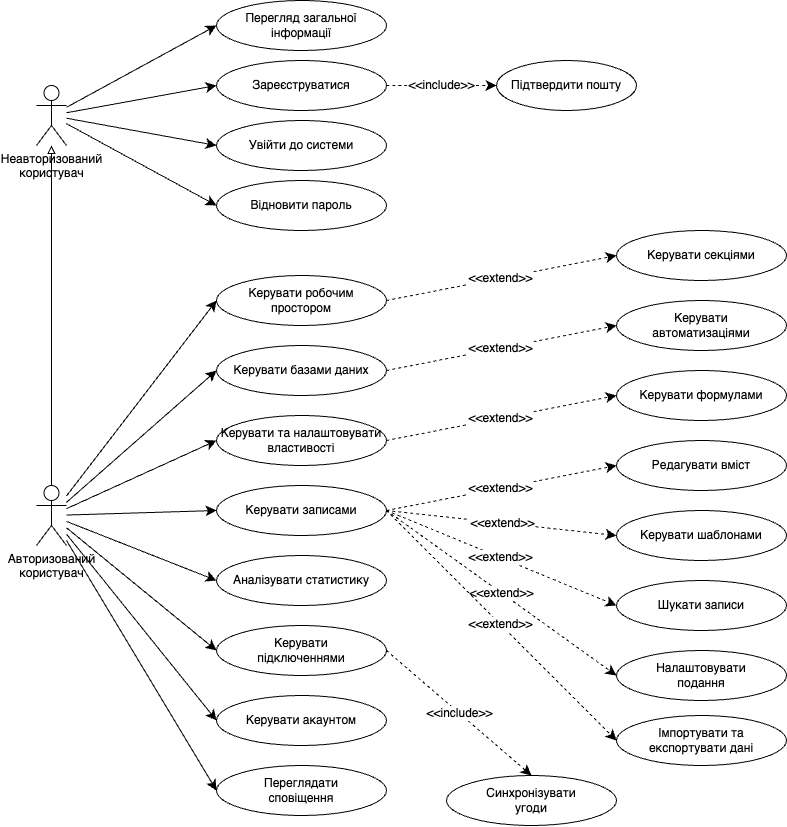

The diagram above was exported from draw.io. Its source (the exported page's mxGraphModel, read from the mxfile embedded in the PNG):
<mxGraphModel dx="1778" dy="2260" grid="1" gridSize="10" guides="1" tooltips="1" connect="1" arrows="1" fold="1" page="1" pageScale="1" pageWidth="1169" pageHeight="1100" math="0" shadow="0">
  <root>
    <mxCell id="0" />
    <mxCell id="1" parent="0" />
    <mxCell id="zfbLQeFxsEgy-nIgHIGi-1" value="Авторизований&lt;br&gt;користувач" style="shape=umlActor;verticalLabelPosition=bottom;verticalAlign=top;html=1;outlineConnect=0;" parent="1" vertex="1">
      <mxGeometry x="100" y="430" width="30" height="60" as="geometry" />
    </mxCell>
    <mxCell id="zfbLQeFxsEgy-nIgHIGi-2" value="Неавторизований&lt;br&gt;користувач" style="shape=umlActor;verticalLabelPosition=bottom;verticalAlign=top;html=1;outlineConnect=0;" parent="1" vertex="1">
      <mxGeometry x="100" y="30" width="30" height="60" as="geometry" />
    </mxCell>
    <mxCell id="zfbLQeFxsEgy-nIgHIGi-31" style="edgeStyle=orthogonalEdgeStyle;html=1;exitX=0.5;exitY=0;entryX=0.5;entryY=1;endArrow=block;endFill=0;" parent="1" source="zfbLQeFxsEgy-nIgHIGi-1" target="zfbLQeFxsEgy-nIgHIGi-2" edge="1">
      <mxGeometry relative="1" as="geometry" />
    </mxCell>
    <mxCell id="zfbLQeFxsEgy-nIgHIGi-7" value="Перегляд загальної інформації" style="ellipse;whiteSpace=wrap;html=1;" parent="1" vertex="1">
      <mxGeometry x="280" y="-55" width="170" height="50" as="geometry" />
    </mxCell>
    <mxCell id="zfbLQeFxsEgy-nIgHIGi-8" value="Зареєструватися" style="ellipse;whiteSpace=wrap;html=1;" parent="1" vertex="1">
      <mxGeometry x="280" y="5" width="170" height="50" as="geometry" />
    </mxCell>
    <mxCell id="zfbLQeFxsEgy-nIgHIGi-9" value="Увійти до системи" style="ellipse;whiteSpace=wrap;html=1;" parent="1" vertex="1">
      <mxGeometry x="280" y="65" width="170" height="50" as="geometry" />
    </mxCell>
    <mxCell id="zfbLQeFxsEgy-nIgHIGi-12" value="Відновити пароль" style="ellipse;whiteSpace=wrap;html=1;" parent="1" vertex="1">
      <mxGeometry x="280" y="125" width="170" height="50" as="geometry" />
    </mxCell>
    <mxCell id="zfbLQeFxsEgy-nIgHIGi-6" style="edgeStyle=none;curved=1;rounded=0;orthogonalLoop=1;jettySize=auto;html=1;fontSize=12;startSize=8;endSize=8;entryX=0;entryY=0.5;entryDx=0;entryDy=0;" parent="1" source="zfbLQeFxsEgy-nIgHIGi-2" target="zfbLQeFxsEgy-nIgHIGi-7" edge="1">
      <mxGeometry relative="1" as="geometry" />
    </mxCell>
    <mxCell id="zfbLQeFxsEgy-nIgHIGi-10" style="edgeStyle=none;curved=1;rounded=0;orthogonalLoop=1;jettySize=auto;html=1;entryX=0;entryY=0.5;entryDx=0;entryDy=0;fontSize=12;startSize=8;endSize=8;" parent="1" source="zfbLQeFxsEgy-nIgHIGi-2" target="zfbLQeFxsEgy-nIgHIGi-8" edge="1">
      <mxGeometry relative="1" as="geometry" />
    </mxCell>
    <mxCell id="zfbLQeFxsEgy-nIgHIGi-11" style="edgeStyle=none;curved=1;rounded=0;orthogonalLoop=1;jettySize=auto;html=1;entryX=0;entryY=0.5;entryDx=0;entryDy=0;fontSize=12;startSize=8;endSize=8;" parent="1" source="zfbLQeFxsEgy-nIgHIGi-2" target="zfbLQeFxsEgy-nIgHIGi-9" edge="1">
      <mxGeometry relative="1" as="geometry" />
    </mxCell>
    <mxCell id="zfbLQeFxsEgy-nIgHIGi-32" style="edgeStyle=none;curved=1;rounded=0;orthogonalLoop=1;jettySize=auto;html=1;fontSize=12;startSize=8;endSize=8;entryX=0;entryY=0.5;entryDx=0;entryDy=0;" parent="1" source="zfbLQeFxsEgy-nIgHIGi-2" target="zfbLQeFxsEgy-nIgHIGi-12" edge="1">
      <mxGeometry relative="1" as="geometry" />
    </mxCell>
    <mxCell id="zfbLQeFxsEgy-nIgHIGi-13" value="Керувати робочим&lt;br&gt;простором" style="ellipse;whiteSpace=wrap;html=1;" parent="1" vertex="1">
      <mxGeometry x="280" y="220" width="170" height="50" as="geometry" />
    </mxCell>
    <mxCell id="zfbLQeFxsEgy-nIgHIGi-14" value="Керувати базами даних" style="ellipse;whiteSpace=wrap;html=1;" parent="1" vertex="1">
      <mxGeometry x="280" y="290" width="170" height="50" as="geometry" />
    </mxCell>
    <mxCell id="zfbLQeFxsEgy-nIgHIGi-15" value="Керувати та налаштовувати&lt;br&gt;властивості" style="ellipse;whiteSpace=wrap;html=1;" parent="1" vertex="1">
      <mxGeometry x="280" y="360" width="170" height="50" as="geometry" />
    </mxCell>
    <mxCell id="zfbLQeFxsEgy-nIgHIGi-16" value="Керувати записами" style="ellipse;whiteSpace=wrap;html=1;" parent="1" vertex="1">
      <mxGeometry x="280" y="430" width="170" height="50" as="geometry" />
    </mxCell>
    <mxCell id="zfbLQeFxsEgy-nIgHIGi-17" value="Аналізувати статистику" style="ellipse;whiteSpace=wrap;html=1;" parent="1" vertex="1">
      <mxGeometry x="280" y="500" width="170" height="50" as="geometry" />
    </mxCell>
    <mxCell id="zfbLQeFxsEgy-nIgHIGi-18" value="Керувати&lt;br&gt;підключеннями" style="ellipse;whiteSpace=wrap;html=1;" parent="1" vertex="1">
      <mxGeometry x="280" y="570" width="170" height="50" as="geometry" />
    </mxCell>
    <mxCell id="zfbLQeFxsEgy-nIgHIGi-19" value="Керувати акаунтом" style="ellipse;whiteSpace=wrap;html=1;" parent="1" vertex="1">
      <mxGeometry x="280" y="640" width="170" height="50" as="geometry" />
    </mxCell>
    <mxCell id="zfbLQeFxsEgy-nIgHIGi-20" value="Переглядати&lt;br&gt;сповіщення" style="ellipse;whiteSpace=wrap;html=1;" parent="1" vertex="1">
      <mxGeometry x="280" y="710" width="170" height="50" as="geometry" />
    </mxCell>
    <mxCell id="zfbLQeFxsEgy-nIgHIGi-33" style="edgeStyle=none;curved=1;rounded=0;orthogonalLoop=1;jettySize=auto;html=1;fontSize=12;startSize=8;endSize=8;entryX=0;entryY=0.5;entryDx=0;entryDy=0;" parent="1" source="zfbLQeFxsEgy-nIgHIGi-1" target="zfbLQeFxsEgy-nIgHIGi-13" edge="1">
      <mxGeometry relative="1" as="geometry" />
    </mxCell>
    <mxCell id="zfbLQeFxsEgy-nIgHIGi-34" style="edgeStyle=none;curved=1;rounded=0;orthogonalLoop=1;jettySize=auto;html=1;fontSize=12;startSize=8;endSize=8;entryX=0;entryY=0.5;entryDx=0;entryDy=0;" parent="1" source="zfbLQeFxsEgy-nIgHIGi-1" target="zfbLQeFxsEgy-nIgHIGi-14" edge="1">
      <mxGeometry relative="1" as="geometry" />
    </mxCell>
    <mxCell id="zfbLQeFxsEgy-nIgHIGi-35" style="edgeStyle=none;curved=1;rounded=0;orthogonalLoop=1;jettySize=auto;html=1;fontSize=12;startSize=8;endSize=8;entryX=0;entryY=0.5;entryDx=0;entryDy=0;" parent="1" source="zfbLQeFxsEgy-nIgHIGi-1" target="zfbLQeFxsEgy-nIgHIGi-15" edge="1">
      <mxGeometry relative="1" as="geometry" />
    </mxCell>
    <mxCell id="zfbLQeFxsEgy-nIgHIGi-36" style="edgeStyle=none;curved=1;rounded=0;orthogonalLoop=1;jettySize=auto;html=1;fontSize=12;startSize=8;endSize=8;entryX=0;entryY=0.5;entryDx=0;entryDy=0;" parent="1" source="zfbLQeFxsEgy-nIgHIGi-1" target="zfbLQeFxsEgy-nIgHIGi-16" edge="1">
      <mxGeometry relative="1" as="geometry" />
    </mxCell>
    <mxCell id="zfbLQeFxsEgy-nIgHIGi-37" style="edgeStyle=none;curved=1;rounded=0;orthogonalLoop=1;jettySize=auto;html=1;fontSize=12;startSize=8;endSize=8;entryX=0;entryY=0.5;entryDx=0;entryDy=0;" parent="1" source="zfbLQeFxsEgy-nIgHIGi-1" target="zfbLQeFxsEgy-nIgHIGi-17" edge="1">
      <mxGeometry relative="1" as="geometry" />
    </mxCell>
    <mxCell id="zfbLQeFxsEgy-nIgHIGi-38" style="edgeStyle=none;curved=1;rounded=0;orthogonalLoop=1;jettySize=auto;html=1;fontSize=12;startSize=8;endSize=8;entryX=0;entryY=0.5;entryDx=0;entryDy=0;" parent="1" source="zfbLQeFxsEgy-nIgHIGi-1" target="zfbLQeFxsEgy-nIgHIGi-18" edge="1">
      <mxGeometry relative="1" as="geometry" />
    </mxCell>
    <mxCell id="zfbLQeFxsEgy-nIgHIGi-39" style="edgeStyle=none;curved=1;rounded=0;orthogonalLoop=1;jettySize=auto;html=1;fontSize=12;startSize=8;endSize=8;entryX=0;entryY=0.5;entryDx=0;entryDy=0;" parent="1" source="zfbLQeFxsEgy-nIgHIGi-1" target="zfbLQeFxsEgy-nIgHIGi-19" edge="1">
      <mxGeometry relative="1" as="geometry" />
    </mxCell>
    <mxCell id="zfbLQeFxsEgy-nIgHIGi-40" style="edgeStyle=none;curved=1;rounded=0;orthogonalLoop=1;jettySize=auto;html=1;fontSize=12;startSize=8;endSize=8;entryX=0;entryY=0.5;entryDx=0;entryDy=0;" parent="1" source="zfbLQeFxsEgy-nIgHIGi-1" target="zfbLQeFxsEgy-nIgHIGi-20" edge="1">
      <mxGeometry relative="1" as="geometry" />
    </mxCell>
    <mxCell id="zfbLQeFxsEgy-nIgHIGi-21" value="Підтвердити пошту" style="ellipse;whiteSpace=wrap;html=1;" parent="1" vertex="1">
      <mxGeometry x="560" y="5" width="140" height="50" as="geometry" />
    </mxCell>
    <mxCell id="zfbLQeFxsEgy-nIgHIGi-22" value="Керувати секціями" style="ellipse;whiteSpace=wrap;html=1;" parent="1" vertex="1">
      <mxGeometry x="680" y="175" width="170" height="50" as="geometry" />
    </mxCell>
    <mxCell id="zfbLQeFxsEgy-nIgHIGi-23" value="Керувати&lt;br&gt;автоматизаціями" style="ellipse;whiteSpace=wrap;html=1;" parent="1" vertex="1">
      <mxGeometry x="680" y="245" width="170" height="50" as="geometry" />
    </mxCell>
    <mxCell id="zfbLQeFxsEgy-nIgHIGi-24" value="Керувати формулами" style="ellipse;whiteSpace=wrap;html=1;" parent="1" vertex="1">
      <mxGeometry x="680" y="315" width="170" height="50" as="geometry" />
    </mxCell>
    <mxCell id="zfbLQeFxsEgy-nIgHIGi-25" value="Редагувати вміст" style="ellipse;whiteSpace=wrap;html=1;" parent="1" vertex="1">
      <mxGeometry x="680" y="385" width="170" height="50" as="geometry" />
    </mxCell>
    <mxCell id="zfbLQeFxsEgy-nIgHIGi-26" value="Керувати шаблонами" style="ellipse;whiteSpace=wrap;html=1;" parent="1" vertex="1">
      <mxGeometry x="680" y="455" width="170" height="50" as="geometry" />
    </mxCell>
    <mxCell id="zfbLQeFxsEgy-nIgHIGi-27" value="Шукати записи" style="ellipse;whiteSpace=wrap;html=1;" parent="1" vertex="1">
      <mxGeometry x="680" y="525" width="170" height="50" as="geometry" />
    </mxCell>
    <mxCell id="zfbLQeFxsEgy-nIgHIGi-28" value="Налаштовувати&lt;br&gt;подання" style="ellipse;whiteSpace=wrap;html=1;" parent="1" vertex="1">
      <mxGeometry x="680" y="595" width="170" height="50" as="geometry" />
    </mxCell>
    <mxCell id="zfbLQeFxsEgy-nIgHIGi-29" value="Імпортувати та&lt;br&gt;експортувати дані" style="ellipse;whiteSpace=wrap;html=1;" parent="1" vertex="1">
      <mxGeometry x="680" y="660" width="170" height="50" as="geometry" />
    </mxCell>
    <mxCell id="zfbLQeFxsEgy-nIgHIGi-30" value="Синхронізувати&lt;br&gt;угоди" style="ellipse;whiteSpace=wrap;html=1;" parent="1" vertex="1">
      <mxGeometry x="510" y="720" width="170" height="50" as="geometry" />
    </mxCell>
    <mxCell id="zfbLQeFxsEgy-nIgHIGi-41" value="&amp;lt;&amp;lt;include&amp;gt;&amp;gt;" style="edgeStyle=none;curved=1;dashed=1;rounded=0;orthogonalLoop=1;jettySize=auto;html=1;fontSize=12;startSize=8;endSize=8;exitX=1;exitY=0.5;entryX=0;entryY=0.5;" parent="1" source="zfbLQeFxsEgy-nIgHIGi-8" target="zfbLQeFxsEgy-nIgHIGi-21" edge="1">
      <mxGeometry relative="1" as="geometry" />
    </mxCell>
    <mxCell id="zfbLQeFxsEgy-nIgHIGi-42" value="&amp;lt;&amp;lt;extend&amp;gt;&amp;gt;" style="edgeStyle=none;curved=1;dashed=1;rounded=0;orthogonalLoop=1;jettySize=auto;html=1;fontSize=12;startSize=8;endSize=8;exitX=1;exitY=0.5;entryX=0;entryY=0.5;" parent="1" source="zfbLQeFxsEgy-nIgHIGi-13" target="zfbLQeFxsEgy-nIgHIGi-22" edge="1">
      <mxGeometry relative="1" as="geometry" />
    </mxCell>
    <mxCell id="zfbLQeFxsEgy-nIgHIGi-43" value="&amp;lt;&amp;lt;extend&amp;gt;&amp;gt;" style="edgeStyle=none;curved=1;dashed=1;rounded=0;orthogonalLoop=1;jettySize=auto;html=1;fontSize=12;startSize=8;endSize=8;exitX=1;exitY=0.5;entryX=0;entryY=0.5;" parent="1" source="zfbLQeFxsEgy-nIgHIGi-14" target="zfbLQeFxsEgy-nIgHIGi-23" edge="1">
      <mxGeometry relative="1" as="geometry" />
    </mxCell>
    <mxCell id="zfbLQeFxsEgy-nIgHIGi-44" value="&amp;lt;&amp;lt;extend&amp;gt;&amp;gt;" style="edgeStyle=none;curved=1;dashed=1;rounded=0;orthogonalLoop=1;jettySize=auto;html=1;fontSize=12;startSize=8;endSize=8;exitX=1;exitY=0.5;entryX=0;entryY=0.5;" parent="1" source="zfbLQeFxsEgy-nIgHIGi-15" target="zfbLQeFxsEgy-nIgHIGi-24" edge="1">
      <mxGeometry relative="1" as="geometry" />
    </mxCell>
    <mxCell id="zfbLQeFxsEgy-nIgHIGi-45" value="&amp;lt;&amp;lt;extend&amp;gt;&amp;gt;" style="edgeStyle=none;curved=1;dashed=1;rounded=0;orthogonalLoop=1;jettySize=auto;html=1;fontSize=12;startSize=8;endSize=8;exitX=1;exitY=0.5;entryX=0;entryY=0.5;" parent="1" source="zfbLQeFxsEgy-nIgHIGi-16" target="zfbLQeFxsEgy-nIgHIGi-25" edge="1">
      <mxGeometry relative="1" as="geometry" />
    </mxCell>
    <mxCell id="zfbLQeFxsEgy-nIgHIGi-46" value="&amp;lt;&amp;lt;extend&amp;gt;&amp;gt;" style="edgeStyle=none;curved=1;dashed=1;rounded=0;orthogonalLoop=1;jettySize=auto;html=1;fontSize=12;startSize=8;endSize=8;exitX=1;exitY=0.5;entryX=0;entryY=0.5;" parent="1" source="zfbLQeFxsEgy-nIgHIGi-16" target="zfbLQeFxsEgy-nIgHIGi-26" edge="1">
      <mxGeometry relative="1" as="geometry" />
    </mxCell>
    <mxCell id="zfbLQeFxsEgy-nIgHIGi-47" value="&amp;lt;&amp;lt;extend&amp;gt;&amp;gt;" style="edgeStyle=none;curved=1;dashed=1;rounded=0;orthogonalLoop=1;jettySize=auto;html=1;fontSize=12;startSize=8;endSize=8;exitX=1;exitY=0.5;entryX=0;entryY=0.5;" parent="1" source="zfbLQeFxsEgy-nIgHIGi-16" target="zfbLQeFxsEgy-nIgHIGi-27" edge="1">
      <mxGeometry relative="1" as="geometry" />
    </mxCell>
    <mxCell id="zfbLQeFxsEgy-nIgHIGi-48" value="&amp;lt;&amp;lt;extend&amp;gt;&amp;gt;" style="edgeStyle=none;curved=1;dashed=1;rounded=0;orthogonalLoop=1;jettySize=auto;html=1;fontSize=12;startSize=8;endSize=8;exitX=1;exitY=0.5;entryX=0;entryY=0.5;" parent="1" source="zfbLQeFxsEgy-nIgHIGi-16" target="zfbLQeFxsEgy-nIgHIGi-28" edge="1">
      <mxGeometry relative="1" as="geometry" />
    </mxCell>
    <mxCell id="zfbLQeFxsEgy-nIgHIGi-49" value="&amp;lt;&amp;lt;extend&amp;gt;&amp;gt;" style="edgeStyle=none;curved=1;dashed=1;rounded=0;orthogonalLoop=1;jettySize=auto;html=1;fontSize=12;startSize=8;endSize=8;exitX=1;exitY=0.5;entryX=0;entryY=0.5;" parent="1" source="zfbLQeFxsEgy-nIgHIGi-16" target="zfbLQeFxsEgy-nIgHIGi-29" edge="1">
      <mxGeometry relative="1" as="geometry" />
    </mxCell>
    <mxCell id="zfbLQeFxsEgy-nIgHIGi-50" value="&amp;lt;&amp;lt;include&amp;gt;&amp;gt;" style="edgeStyle=none;curved=1;dashed=1;rounded=0;orthogonalLoop=1;jettySize=auto;html=1;fontSize=12;startSize=8;endSize=8;exitX=1;exitY=0.5;entryX=0.5;entryY=0;entryDx=0;entryDy=0;" parent="1" source="zfbLQeFxsEgy-nIgHIGi-18" target="zfbLQeFxsEgy-nIgHIGi-30" edge="1">
      <mxGeometry relative="1" as="geometry" />
    </mxCell>
  </root>
</mxGraphModel>